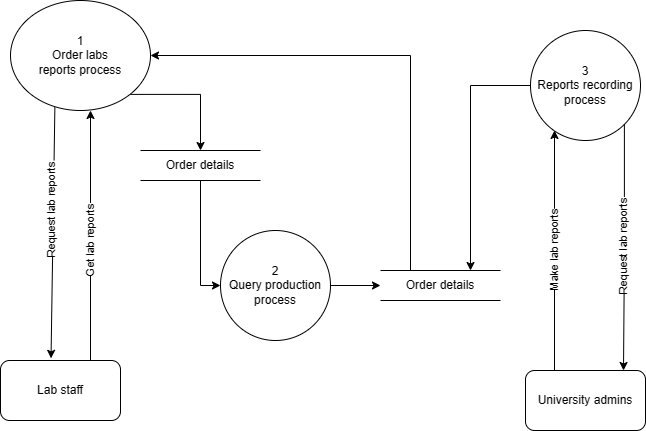

The diagram above was exported from draw.io. Its source (the exported page's mxGraphModel, read from the mxfile embedded in the PNG):
<mxGraphModel dx="725" dy="1626" grid="1" gridSize="10" guides="1" tooltips="1" connect="1" arrows="1" fold="1" page="1" pageScale="1" pageWidth="850" pageHeight="1100" math="0" shadow="0">
  <root>
    <mxCell id="0" />
    <mxCell id="1" parent="0" />
    <mxCell id="uxte9Tt47OVvxH6o0-YY-15" style="edgeStyle=orthogonalEdgeStyle;rounded=0;orthogonalLoop=1;jettySize=auto;html=1;exitX=1;exitY=0.5;exitDx=0;exitDy=0;entryX=0;entryY=0.5;entryDx=0;entryDy=0;" parent="1" source="uxte9Tt47OVvxH6o0-YY-1" target="uxte9Tt47OVvxH6o0-YY-14" edge="1">
      <mxGeometry relative="1" as="geometry" />
    </mxCell>
    <mxCell id="uxte9Tt47OVvxH6o0-YY-1" value="2&lt;br&gt;Query production process" style="ellipse;whiteSpace=wrap;html=1;" parent="1" vertex="1">
      <mxGeometry x="310" y="210" width="110" height="110" as="geometry" />
    </mxCell>
    <mxCell id="uxte9Tt47OVvxH6o0-YY-13" style="edgeStyle=orthogonalEdgeStyle;rounded=0;orthogonalLoop=1;jettySize=auto;html=1;exitX=1;exitY=1;exitDx=0;exitDy=0;entryX=0.5;entryY=0;entryDx=0;entryDy=0;" parent="1" source="uxte9Tt47OVvxH6o0-YY-2" target="uxte9Tt47OVvxH6o0-YY-11" edge="1">
      <mxGeometry relative="1" as="geometry">
        <Array as="points">
          <mxPoint x="290" y="74" />
        </Array>
      </mxGeometry>
    </mxCell>
    <mxCell id="uxte9Tt47OVvxH6o0-YY-2" value="1&lt;br&gt;Order labs&lt;br&gt;reports process" style="ellipse;whiteSpace=wrap;html=1;" parent="1" vertex="1">
      <mxGeometry x="100" y="-20" width="140" height="110" as="geometry" />
    </mxCell>
    <mxCell id="uxte9Tt47OVvxH6o0-YY-17" style="edgeStyle=orthogonalEdgeStyle;rounded=0;orthogonalLoop=1;jettySize=auto;html=1;exitX=0;exitY=0.5;exitDx=0;exitDy=0;entryX=0.75;entryY=0;entryDx=0;entryDy=0;" parent="1" source="uxte9Tt47OVvxH6o0-YY-3" target="uxte9Tt47OVvxH6o0-YY-14" edge="1">
      <mxGeometry relative="1" as="geometry" />
    </mxCell>
    <mxCell id="uxte9Tt47OVvxH6o0-YY-3" value="3&lt;br&gt;Reports recording process" style="ellipse;whiteSpace=wrap;html=1;" parent="1" vertex="1">
      <mxGeometry x="620" y="10" width="110" height="110" as="geometry" />
    </mxCell>
    <mxCell id="uxte9Tt47OVvxH6o0-YY-4" value="University admins" style="rounded=1;whiteSpace=wrap;html=1;" parent="1" vertex="1">
      <mxGeometry x="615" y="350" width="120" height="60" as="geometry" />
    </mxCell>
    <mxCell id="uxte9Tt47OVvxH6o0-YY-5" value="Lab staff" style="rounded=1;whiteSpace=wrap;html=1;" parent="1" vertex="1">
      <mxGeometry x="90" y="340" width="120" height="60" as="geometry" />
    </mxCell>
    <mxCell id="uxte9Tt47OVvxH6o0-YY-9" value="" style="edgeStyle=none;orthogonalLoop=1;jettySize=auto;html=1;rounded=0;exitX=0.317;exitY=0.971;exitDx=0;exitDy=0;exitPerimeter=0;entryX=0.421;entryY=-0.036;entryDx=0;entryDy=0;entryPerimeter=0;" parent="1" source="uxte9Tt47OVvxH6o0-YY-2" target="uxte9Tt47OVvxH6o0-YY-5" edge="1">
      <mxGeometry width="100" relative="1" as="geometry">
        <mxPoint x="90" y="160" as="sourcePoint" />
        <mxPoint x="190" y="160" as="targetPoint" />
        <Array as="points" />
      </mxGeometry>
    </mxCell>
    <mxCell id="uxte9Tt47OVvxH6o0-YY-21" value="Request lab reports" style="edgeLabel;html=1;align=center;verticalAlign=middle;resizable=0;points=[];rotation=-90;" parent="uxte9Tt47OVvxH6o0-YY-9" vertex="1" connectable="0">
      <mxGeometry x="-0.1809" y="-2" relative="1" as="geometry">
        <mxPoint as="offset" />
      </mxGeometry>
    </mxCell>
    <mxCell id="uxte9Tt47OVvxH6o0-YY-10" value="" style="edgeStyle=none;orthogonalLoop=1;jettySize=auto;html=1;rounded=0;entryX=0.389;entryY=0;entryDx=0;entryDy=0;entryPerimeter=0;" parent="1" edge="1">
      <mxGeometry width="100" relative="1" as="geometry">
        <mxPoint x="180" y="340" as="sourcePoint" />
        <mxPoint x="180" y="90" as="targetPoint" />
        <Array as="points" />
      </mxGeometry>
    </mxCell>
    <mxCell id="uxte9Tt47OVvxH6o0-YY-12" style="edgeStyle=orthogonalEdgeStyle;rounded=0;orthogonalLoop=1;jettySize=auto;html=1;exitX=0.5;exitY=1;exitDx=0;exitDy=0;entryX=0;entryY=0.5;entryDx=0;entryDy=0;" parent="1" source="uxte9Tt47OVvxH6o0-YY-11" target="uxte9Tt47OVvxH6o0-YY-1" edge="1">
      <mxGeometry relative="1" as="geometry" />
    </mxCell>
    <mxCell id="uxte9Tt47OVvxH6o0-YY-11" value="Order details" style="shape=partialRectangle;whiteSpace=wrap;html=1;left=0;right=0;fillColor=none;" parent="1" vertex="1">
      <mxGeometry x="230" y="130" width="120" height="30" as="geometry" />
    </mxCell>
    <mxCell id="uxte9Tt47OVvxH6o0-YY-16" style="edgeStyle=orthogonalEdgeStyle;rounded=0;orthogonalLoop=1;jettySize=auto;html=1;exitX=0.25;exitY=0;exitDx=0;exitDy=0;entryX=1;entryY=0.5;entryDx=0;entryDy=0;" parent="1" source="uxte9Tt47OVvxH6o0-YY-14" target="uxte9Tt47OVvxH6o0-YY-2" edge="1">
      <mxGeometry relative="1" as="geometry" />
    </mxCell>
    <mxCell id="uxte9Tt47OVvxH6o0-YY-14" value="Order details" style="shape=partialRectangle;whiteSpace=wrap;html=1;left=0;right=0;fillColor=none;" parent="1" vertex="1">
      <mxGeometry x="470" y="250" width="120" height="30" as="geometry" />
    </mxCell>
    <mxCell id="uxte9Tt47OVvxH6o0-YY-18" style="edgeStyle=orthogonalEdgeStyle;rounded=0;orthogonalLoop=1;jettySize=auto;html=1;exitX=0.25;exitY=0;exitDx=0;exitDy=0;" parent="1" source="uxte9Tt47OVvxH6o0-YY-4" edge="1">
      <mxGeometry relative="1" as="geometry">
        <mxPoint x="644" y="110" as="targetPoint" />
        <Array as="points">
          <mxPoint x="644" y="350" />
        </Array>
      </mxGeometry>
    </mxCell>
    <mxCell id="uxte9Tt47OVvxH6o0-YY-20" style="edgeStyle=orthogonalEdgeStyle;rounded=0;orthogonalLoop=1;jettySize=auto;html=1;exitX=1;exitY=1;exitDx=0;exitDy=0;" parent="1" source="uxte9Tt47OVvxH6o0-YY-3" edge="1">
      <mxGeometry relative="1" as="geometry">
        <mxPoint x="713" y="350" as="targetPoint" />
      </mxGeometry>
    </mxCell>
    <mxCell id="uxte9Tt47OVvxH6o0-YY-22" value="Get lab reports" style="edgeLabel;html=1;align=center;verticalAlign=middle;resizable=0;points=[];rotation=-90;" parent="1" vertex="1" connectable="0">
      <mxGeometry x="179.99662883788238" y="219.9970757700241" as="geometry" />
    </mxCell>
    <mxCell id="uxte9Tt47OVvxH6o0-YY-26" value="Make lab reports" style="edgeLabel;html=1;align=center;verticalAlign=middle;resizable=0;points=[];rotation=-90;" parent="1" vertex="1" connectable="0">
      <mxGeometry x="643.9966288378823" y="229.76707577002412" as="geometry" />
    </mxCell>
    <mxCell id="uxte9Tt47OVvxH6o0-YY-28" value="Request lab reports" style="edgeLabel;html=1;align=center;verticalAlign=middle;resizable=0;points=[];rotation=-90;" parent="1" vertex="1" connectable="0">
      <mxGeometry x="712.9966288378824" y="225.9970757700241" as="geometry" />
    </mxCell>
  </root>
</mxGraphModel>